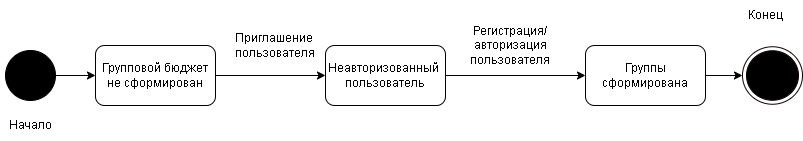

The diagram above was exported from draw.io. Its source (the exported page's mxGraphModel, read from the mxfile embedded in the PNG):
<mxGraphModel dx="1434" dy="740" grid="1" gridSize="10" guides="1" tooltips="1" connect="1" arrows="1" fold="1" page="1" pageScale="1" pageWidth="827" pageHeight="1169" math="0" shadow="0">
  <root>
    <mxCell id="0" />
    <mxCell id="1" parent="0" />
    <mxCell id="A1jJun9gNDAOJvQgn9I7-1" value="" style="ellipse;whiteSpace=wrap;html=1;aspect=fixed;fillColor=#000000;" parent="1" vertex="1">
      <mxGeometry x="30" y="100" width="50" height="50" as="geometry" />
    </mxCell>
    <mxCell id="A1jJun9gNDAOJvQgn9I7-2" value="Начало" style="text;html=1;strokeColor=none;fillColor=none;align=center;verticalAlign=middle;whiteSpace=wrap;rounded=0;" parent="1" vertex="1">
      <mxGeometry x="25" y="160" width="60" height="30" as="geometry" />
    </mxCell>
    <mxCell id="A1jJun9gNDAOJvQgn9I7-3" value="Групповой бюджет не сформирован" style="rounded=1;whiteSpace=wrap;html=1;" parent="1" vertex="1">
      <mxGeometry x="120" y="95" width="120" height="60" as="geometry" />
    </mxCell>
    <mxCell id="A1jJun9gNDAOJvQgn9I7-4" value="Неавторизованный&amp;nbsp;&lt;br&gt;пользователь" style="rounded=1;whiteSpace=wrap;html=1;" parent="1" vertex="1">
      <mxGeometry x="350" y="95" width="120" height="60" as="geometry" />
    </mxCell>
    <mxCell id="A1jJun9gNDAOJvQgn9I7-5" value="Группы сформирована" style="rounded=1;whiteSpace=wrap;html=1;" parent="1" vertex="1">
      <mxGeometry x="610" y="95" width="120" height="60" as="geometry" />
    </mxCell>
    <mxCell id="A1jJun9gNDAOJvQgn9I7-7" value="" style="ellipse;html=1;shape=endState;fillColor=#000000;strokeColor=#0F0000;" parent="1" vertex="1">
      <mxGeometry x="767" y="96.25" width="60" height="57.5" as="geometry" />
    </mxCell>
    <mxCell id="A1jJun9gNDAOJvQgn9I7-8" value="Конец" style="text;html=1;strokeColor=none;fillColor=none;align=center;verticalAlign=middle;whiteSpace=wrap;rounded=0;" parent="1" vertex="1">
      <mxGeometry x="760" y="50" width="60" height="30" as="geometry" />
    </mxCell>
    <mxCell id="A1jJun9gNDAOJvQgn9I7-9" value="" style="endArrow=classic;html=1;rounded=0;exitX=1;exitY=0.5;exitDx=0;exitDy=0;entryX=0;entryY=0.5;entryDx=0;entryDy=0;" parent="1" source="A1jJun9gNDAOJvQgn9I7-1" target="A1jJun9gNDAOJvQgn9I7-3" edge="1">
      <mxGeometry width="50" height="50" relative="1" as="geometry">
        <mxPoint x="390" y="330" as="sourcePoint" />
        <mxPoint x="440" y="280" as="targetPoint" />
      </mxGeometry>
    </mxCell>
    <mxCell id="A1jJun9gNDAOJvQgn9I7-10" value="" style="endArrow=classic;html=1;rounded=0;exitX=1;exitY=0.5;exitDx=0;exitDy=0;entryX=0;entryY=0.5;entryDx=0;entryDy=0;" parent="1" source="A1jJun9gNDAOJvQgn9I7-3" target="A1jJun9gNDAOJvQgn9I7-4" edge="1">
      <mxGeometry width="50" height="50" relative="1" as="geometry">
        <mxPoint x="390" y="330" as="sourcePoint" />
        <mxPoint x="440" y="280" as="targetPoint" />
      </mxGeometry>
    </mxCell>
    <mxCell id="A1jJun9gNDAOJvQgn9I7-11" value="Приглашение&amp;nbsp; пользователя" style="text;html=1;strokeColor=none;fillColor=none;align=center;verticalAlign=middle;whiteSpace=wrap;rounded=0;" parent="1" vertex="1">
      <mxGeometry x="250" y="80" width="100" height="30" as="geometry" />
    </mxCell>
    <mxCell id="A1jJun9gNDAOJvQgn9I7-12" value="" style="endArrow=classic;html=1;rounded=0;exitX=1;exitY=0.5;exitDx=0;exitDy=0;entryX=0;entryY=0.5;entryDx=0;entryDy=0;" parent="1" source="A1jJun9gNDAOJvQgn9I7-4" target="A1jJun9gNDAOJvQgn9I7-5" edge="1">
      <mxGeometry width="50" height="50" relative="1" as="geometry">
        <mxPoint x="390" y="320" as="sourcePoint" />
        <mxPoint x="440" y="270" as="targetPoint" />
      </mxGeometry>
    </mxCell>
    <mxCell id="A1jJun9gNDAOJvQgn9I7-13" value="Регистрация/авторизация пользователя" style="text;html=1;strokeColor=none;fillColor=none;align=center;verticalAlign=middle;whiteSpace=wrap;rounded=0;" parent="1" vertex="1">
      <mxGeometry x="480" y="75" width="110" height="40" as="geometry" />
    </mxCell>
    <mxCell id="A1jJun9gNDAOJvQgn9I7-14" value="" style="endArrow=classic;html=1;rounded=0;exitX=1;exitY=0.5;exitDx=0;exitDy=0;entryX=0;entryY=0.5;entryDx=0;entryDy=0;" parent="1" source="A1jJun9gNDAOJvQgn9I7-5" target="A1jJun9gNDAOJvQgn9I7-7" edge="1">
      <mxGeometry width="50" height="50" relative="1" as="geometry">
        <mxPoint x="390" y="290" as="sourcePoint" />
        <mxPoint x="440" y="240" as="targetPoint" />
      </mxGeometry>
    </mxCell>
  </root>
</mxGraphModel>